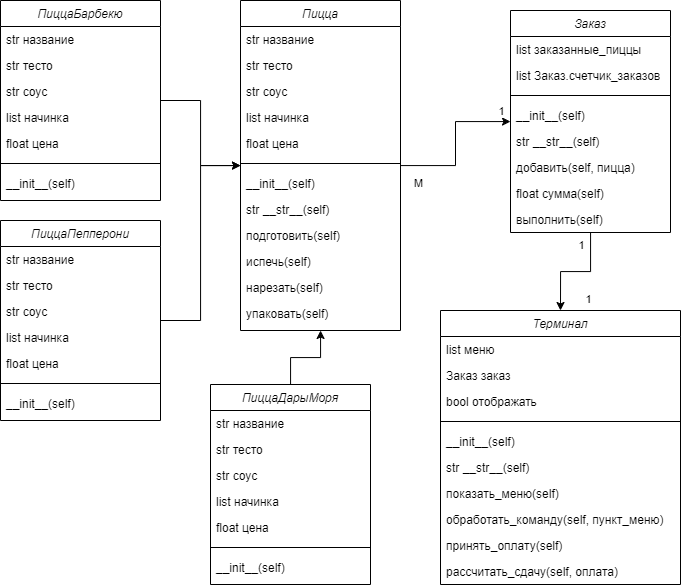

The diagram above was exported from draw.io. Its source (the exported page's mxGraphModel, read from the mxfile embedded in the PNG):
<mxGraphModel dx="565" dy="1036" grid="1" gridSize="10" guides="1" tooltips="1" connect="1" arrows="1" fold="1" page="1" pageScale="1" pageWidth="827" pageHeight="1169" math="0" shadow="0">
  <root>
    <mxCell id="WIyWlLk6GJQsqaUBKTNV-0" />
    <mxCell id="WIyWlLk6GJQsqaUBKTNV-1" parent="WIyWlLk6GJQsqaUBKTNV-0" />
    <mxCell id="n_dQG5MlVwqpkVQPeHbG-32" style="edgeStyle=orthogonalEdgeStyle;rounded=0;orthogonalLoop=1;jettySize=auto;html=1;" edge="1" parent="WIyWlLk6GJQsqaUBKTNV-1" source="zkfFHV4jXpPFQw0GAbJ--0" target="n_dQG5MlVwqpkVQPeHbG-18">
      <mxGeometry relative="1" as="geometry">
        <mxPoint x="560" y="-140" as="targetPoint" />
      </mxGeometry>
    </mxCell>
    <mxCell id="n_dQG5MlVwqpkVQPeHbG-48" value="М" style="edgeLabel;html=1;align=center;verticalAlign=middle;resizable=0;points=[];" vertex="1" connectable="0" parent="n_dQG5MlVwqpkVQPeHbG-32">
      <mxGeometry x="-0.0213" y="2" relative="1" as="geometry">
        <mxPoint x="-36" y="38" as="offset" />
      </mxGeometry>
    </mxCell>
    <mxCell id="n_dQG5MlVwqpkVQPeHbG-54" value="1" style="edgeLabel;html=1;align=center;verticalAlign=middle;resizable=0;points=[];" vertex="1" connectable="0" parent="n_dQG5MlVwqpkVQPeHbG-32">
      <mxGeometry x="0.4162" relative="1" as="geometry">
        <mxPoint x="35" y="-11" as="offset" />
      </mxGeometry>
    </mxCell>
    <mxCell id="zkfFHV4jXpPFQw0GAbJ--0" value="Пицца" style="swimlane;fontStyle=2;align=center;verticalAlign=top;childLayout=stackLayout;horizontal=1;startSize=26;horizontalStack=0;resizeParent=1;resizeLast=0;collapsible=1;marginBottom=0;rounded=0;shadow=0;strokeWidth=1;" parent="WIyWlLk6GJQsqaUBKTNV-1" vertex="1">
      <mxGeometry x="350" y="30" width="160" height="330" as="geometry">
        <mxRectangle x="330" y="150" width="160" height="26" as="alternateBounds" />
      </mxGeometry>
    </mxCell>
    <mxCell id="zkfFHV4jXpPFQw0GAbJ--1" value="str название" style="text;align=left;verticalAlign=top;spacingLeft=4;spacingRight=4;overflow=hidden;rotatable=0;points=[[0,0.5],[1,0.5]];portConstraint=eastwest;" parent="zkfFHV4jXpPFQw0GAbJ--0" vertex="1">
      <mxGeometry y="26" width="160" height="26" as="geometry" />
    </mxCell>
    <mxCell id="zkfFHV4jXpPFQw0GAbJ--2" value="str тесто" style="text;align=left;verticalAlign=top;spacingLeft=4;spacingRight=4;overflow=hidden;rotatable=0;points=[[0,0.5],[1,0.5]];portConstraint=eastwest;rounded=0;shadow=0;html=0;" parent="zkfFHV4jXpPFQw0GAbJ--0" vertex="1">
      <mxGeometry y="52" width="160" height="26" as="geometry" />
    </mxCell>
    <mxCell id="zkfFHV4jXpPFQw0GAbJ--3" value="str соус" style="text;align=left;verticalAlign=top;spacingLeft=4;spacingRight=4;overflow=hidden;rotatable=0;points=[[0,0.5],[1,0.5]];portConstraint=eastwest;rounded=0;shadow=0;html=0;" parent="zkfFHV4jXpPFQw0GAbJ--0" vertex="1">
      <mxGeometry y="78" width="160" height="26" as="geometry" />
    </mxCell>
    <mxCell id="n_dQG5MlVwqpkVQPeHbG-1" value="list начинка" style="text;align=left;verticalAlign=top;spacingLeft=4;spacingRight=4;overflow=hidden;rotatable=0;points=[[0,0.5],[1,0.5]];portConstraint=eastwest;rounded=0;shadow=0;html=0;" vertex="1" parent="zkfFHV4jXpPFQw0GAbJ--0">
      <mxGeometry y="104" width="160" height="26" as="geometry" />
    </mxCell>
    <mxCell id="n_dQG5MlVwqpkVQPeHbG-9" value="float цена" style="text;align=left;verticalAlign=top;spacingLeft=4;spacingRight=4;overflow=hidden;rotatable=0;points=[[0,0.5],[1,0.5]];portConstraint=eastwest;rounded=0;shadow=0;html=0;" vertex="1" parent="zkfFHV4jXpPFQw0GAbJ--0">
      <mxGeometry y="130" width="160" height="26" as="geometry" />
    </mxCell>
    <mxCell id="zkfFHV4jXpPFQw0GAbJ--4" value="" style="line;html=1;strokeWidth=1;align=left;verticalAlign=middle;spacingTop=-1;spacingLeft=3;spacingRight=3;rotatable=0;labelPosition=right;points=[];portConstraint=eastwest;" parent="zkfFHV4jXpPFQw0GAbJ--0" vertex="1">
      <mxGeometry y="156" width="160" height="14" as="geometry" />
    </mxCell>
    <mxCell id="zkfFHV4jXpPFQw0GAbJ--5" value="__init__(self)&#10;" style="text;align=left;verticalAlign=top;spacingLeft=4;spacingRight=4;overflow=hidden;rotatable=0;points=[[0,0.5],[1,0.5]];portConstraint=eastwest;" parent="zkfFHV4jXpPFQw0GAbJ--0" vertex="1">
      <mxGeometry y="170" width="160" height="26" as="geometry" />
    </mxCell>
    <mxCell id="n_dQG5MlVwqpkVQPeHbG-11" value="str __str__(self)" style="text;align=left;verticalAlign=top;spacingLeft=4;spacingRight=4;overflow=hidden;rotatable=0;points=[[0,0.5],[1,0.5]];portConstraint=eastwest;" vertex="1" parent="zkfFHV4jXpPFQw0GAbJ--0">
      <mxGeometry y="196" width="160" height="26" as="geometry" />
    </mxCell>
    <mxCell id="n_dQG5MlVwqpkVQPeHbG-13" value="подготовить(self)" style="text;align=left;verticalAlign=top;spacingLeft=4;spacingRight=4;overflow=hidden;rotatable=0;points=[[0,0.5],[1,0.5]];portConstraint=eastwest;" vertex="1" parent="zkfFHV4jXpPFQw0GAbJ--0">
      <mxGeometry y="222" width="160" height="26" as="geometry" />
    </mxCell>
    <mxCell id="n_dQG5MlVwqpkVQPeHbG-15" value="испечь(self)" style="text;align=left;verticalAlign=top;spacingLeft=4;spacingRight=4;overflow=hidden;rotatable=0;points=[[0,0.5],[1,0.5]];portConstraint=eastwest;" vertex="1" parent="zkfFHV4jXpPFQw0GAbJ--0">
      <mxGeometry y="248" width="160" height="26" as="geometry" />
    </mxCell>
    <mxCell id="n_dQG5MlVwqpkVQPeHbG-16" value="нарезать(self)" style="text;align=left;verticalAlign=top;spacingLeft=4;spacingRight=4;overflow=hidden;rotatable=0;points=[[0,0.5],[1,0.5]];portConstraint=eastwest;" vertex="1" parent="zkfFHV4jXpPFQw0GAbJ--0">
      <mxGeometry y="274" width="160" height="26" as="geometry" />
    </mxCell>
    <mxCell id="n_dQG5MlVwqpkVQPeHbG-17" value="упаковать(self)" style="text;align=left;verticalAlign=top;spacingLeft=4;spacingRight=4;overflow=hidden;rotatable=0;points=[[0,0.5],[1,0.5]];portConstraint=eastwest;" vertex="1" parent="zkfFHV4jXpPFQw0GAbJ--0">
      <mxGeometry y="300" width="160" height="26" as="geometry" />
    </mxCell>
    <mxCell id="n_dQG5MlVwqpkVQPeHbG-49" style="edgeStyle=orthogonalEdgeStyle;rounded=0;orthogonalLoop=1;jettySize=auto;html=1;entryX=0.5;entryY=0;entryDx=0;entryDy=0;" edge="1" parent="WIyWlLk6GJQsqaUBKTNV-1" source="n_dQG5MlVwqpkVQPeHbG-18" target="n_dQG5MlVwqpkVQPeHbG-33">
      <mxGeometry relative="1" as="geometry" />
    </mxCell>
    <mxCell id="n_dQG5MlVwqpkVQPeHbG-50" value="1" style="edgeLabel;html=1;align=center;verticalAlign=middle;resizable=0;points=[];" vertex="1" connectable="0" parent="n_dQG5MlVwqpkVQPeHbG-49">
      <mxGeometry x="0.0588" y="1" relative="1" as="geometry">
        <mxPoint x="9" y="-28" as="offset" />
      </mxGeometry>
    </mxCell>
    <mxCell id="n_dQG5MlVwqpkVQPeHbG-51" value="1" style="edgeLabel;html=1;align=center;verticalAlign=middle;resizable=0;points=[];" vertex="1" connectable="0" parent="n_dQG5MlVwqpkVQPeHbG-49">
      <mxGeometry x="-0.0588" y="1" relative="1" as="geometry">
        <mxPoint x="9" y="26" as="offset" />
      </mxGeometry>
    </mxCell>
    <mxCell id="n_dQG5MlVwqpkVQPeHbG-18" value="Заказ" style="swimlane;fontStyle=2;align=center;verticalAlign=top;childLayout=stackLayout;horizontal=1;startSize=26;horizontalStack=0;resizeParent=1;resizeLast=0;collapsible=1;marginBottom=0;rounded=0;shadow=0;strokeWidth=1;" vertex="1" parent="WIyWlLk6GJQsqaUBKTNV-1">
      <mxGeometry x="620" y="40" width="160" height="222" as="geometry">
        <mxRectangle x="330" y="150" width="160" height="26" as="alternateBounds" />
      </mxGeometry>
    </mxCell>
    <mxCell id="n_dQG5MlVwqpkVQPeHbG-22" value="list заказанные_пиццы" style="text;align=left;verticalAlign=top;spacingLeft=4;spacingRight=4;overflow=hidden;rotatable=0;points=[[0,0.5],[1,0.5]];portConstraint=eastwest;rounded=0;shadow=0;html=0;" vertex="1" parent="n_dQG5MlVwqpkVQPeHbG-18">
      <mxGeometry y="26" width="160" height="26" as="geometry" />
    </mxCell>
    <mxCell id="n_dQG5MlVwqpkVQPeHbG-23" value="list Заказ.счетчик_заказов" style="text;align=left;verticalAlign=top;spacingLeft=4;spacingRight=4;overflow=hidden;rotatable=0;points=[[0,0.5],[1,0.5]];portConstraint=eastwest;rounded=0;shadow=0;html=0;" vertex="1" parent="n_dQG5MlVwqpkVQPeHbG-18">
      <mxGeometry y="52" width="160" height="26" as="geometry" />
    </mxCell>
    <mxCell id="n_dQG5MlVwqpkVQPeHbG-24" value="" style="line;html=1;strokeWidth=1;align=left;verticalAlign=middle;spacingTop=-1;spacingLeft=3;spacingRight=3;rotatable=0;labelPosition=right;points=[];portConstraint=eastwest;" vertex="1" parent="n_dQG5MlVwqpkVQPeHbG-18">
      <mxGeometry y="78" width="160" height="14" as="geometry" />
    </mxCell>
    <mxCell id="n_dQG5MlVwqpkVQPeHbG-25" value="__init__(self)&#10;" style="text;align=left;verticalAlign=top;spacingLeft=4;spacingRight=4;overflow=hidden;rotatable=0;points=[[0,0.5],[1,0.5]];portConstraint=eastwest;" vertex="1" parent="n_dQG5MlVwqpkVQPeHbG-18">
      <mxGeometry y="92" width="160" height="26" as="geometry" />
    </mxCell>
    <mxCell id="n_dQG5MlVwqpkVQPeHbG-26" value="str __str__(self)" style="text;align=left;verticalAlign=top;spacingLeft=4;spacingRight=4;overflow=hidden;rotatable=0;points=[[0,0.5],[1,0.5]];portConstraint=eastwest;" vertex="1" parent="n_dQG5MlVwqpkVQPeHbG-18">
      <mxGeometry y="118" width="160" height="26" as="geometry" />
    </mxCell>
    <mxCell id="n_dQG5MlVwqpkVQPeHbG-27" value="добавить(self, пицца)" style="text;align=left;verticalAlign=top;spacingLeft=4;spacingRight=4;overflow=hidden;rotatable=0;points=[[0,0.5],[1,0.5]];portConstraint=eastwest;" vertex="1" parent="n_dQG5MlVwqpkVQPeHbG-18">
      <mxGeometry y="144" width="160" height="26" as="geometry" />
    </mxCell>
    <mxCell id="n_dQG5MlVwqpkVQPeHbG-28" value="float сумма(self)" style="text;align=left;verticalAlign=top;spacingLeft=4;spacingRight=4;overflow=hidden;rotatable=0;points=[[0,0.5],[1,0.5]];portConstraint=eastwest;" vertex="1" parent="n_dQG5MlVwqpkVQPeHbG-18">
      <mxGeometry y="170" width="160" height="26" as="geometry" />
    </mxCell>
    <mxCell id="n_dQG5MlVwqpkVQPeHbG-29" value="выполнить(self)" style="text;align=left;verticalAlign=top;spacingLeft=4;spacingRight=4;overflow=hidden;rotatable=0;points=[[0,0.5],[1,0.5]];portConstraint=eastwest;" vertex="1" parent="n_dQG5MlVwqpkVQPeHbG-18">
      <mxGeometry y="196" width="160" height="26" as="geometry" />
    </mxCell>
    <mxCell id="n_dQG5MlVwqpkVQPeHbG-33" value="Терминал" style="swimlane;fontStyle=2;align=center;verticalAlign=top;childLayout=stackLayout;horizontal=1;startSize=26;horizontalStack=0;resizeParent=1;resizeLast=0;collapsible=1;marginBottom=0;rounded=0;shadow=0;strokeWidth=1;" vertex="1" parent="WIyWlLk6GJQsqaUBKTNV-1">
      <mxGeometry x="550" y="340" width="240" height="274" as="geometry">
        <mxRectangle x="330" y="150" width="160" height="26" as="alternateBounds" />
      </mxGeometry>
    </mxCell>
    <mxCell id="n_dQG5MlVwqpkVQPeHbG-34" value="list меню" style="text;align=left;verticalAlign=top;spacingLeft=4;spacingRight=4;overflow=hidden;rotatable=0;points=[[0,0.5],[1,0.5]];portConstraint=eastwest;" vertex="1" parent="n_dQG5MlVwqpkVQPeHbG-33">
      <mxGeometry y="26" width="240" height="26" as="geometry" />
    </mxCell>
    <mxCell id="n_dQG5MlVwqpkVQPeHbG-35" value="Заказ заказ" style="text;align=left;verticalAlign=top;spacingLeft=4;spacingRight=4;overflow=hidden;rotatable=0;points=[[0,0.5],[1,0.5]];portConstraint=eastwest;rounded=0;shadow=0;html=0;" vertex="1" parent="n_dQG5MlVwqpkVQPeHbG-33">
      <mxGeometry y="52" width="240" height="26" as="geometry" />
    </mxCell>
    <mxCell id="n_dQG5MlVwqpkVQPeHbG-36" value="bool отображать " style="text;align=left;verticalAlign=top;spacingLeft=4;spacingRight=4;overflow=hidden;rotatable=0;points=[[0,0.5],[1,0.5]];portConstraint=eastwest;rounded=0;shadow=0;html=0;" vertex="1" parent="n_dQG5MlVwqpkVQPeHbG-33">
      <mxGeometry y="78" width="240" height="26" as="geometry" />
    </mxCell>
    <mxCell id="n_dQG5MlVwqpkVQPeHbG-39" value="" style="line;html=1;strokeWidth=1;align=left;verticalAlign=middle;spacingTop=-1;spacingLeft=3;spacingRight=3;rotatable=0;labelPosition=right;points=[];portConstraint=eastwest;" vertex="1" parent="n_dQG5MlVwqpkVQPeHbG-33">
      <mxGeometry y="104" width="240" height="14" as="geometry" />
    </mxCell>
    <mxCell id="n_dQG5MlVwqpkVQPeHbG-40" value="__init__(self)&#10;" style="text;align=left;verticalAlign=top;spacingLeft=4;spacingRight=4;overflow=hidden;rotatable=0;points=[[0,0.5],[1,0.5]];portConstraint=eastwest;" vertex="1" parent="n_dQG5MlVwqpkVQPeHbG-33">
      <mxGeometry y="118" width="240" height="26" as="geometry" />
    </mxCell>
    <mxCell id="n_dQG5MlVwqpkVQPeHbG-41" value="str __str__(self)" style="text;align=left;verticalAlign=top;spacingLeft=4;spacingRight=4;overflow=hidden;rotatable=0;points=[[0,0.5],[1,0.5]];portConstraint=eastwest;" vertex="1" parent="n_dQG5MlVwqpkVQPeHbG-33">
      <mxGeometry y="144" width="240" height="26" as="geometry" />
    </mxCell>
    <mxCell id="n_dQG5MlVwqpkVQPeHbG-42" value="показать_меню(self)" style="text;align=left;verticalAlign=top;spacingLeft=4;spacingRight=4;overflow=hidden;rotatable=0;points=[[0,0.5],[1,0.5]];portConstraint=eastwest;" vertex="1" parent="n_dQG5MlVwqpkVQPeHbG-33">
      <mxGeometry y="170" width="240" height="26" as="geometry" />
    </mxCell>
    <mxCell id="n_dQG5MlVwqpkVQPeHbG-43" value="обработать_команду(self, пункт_меню)" style="text;align=left;verticalAlign=top;spacingLeft=4;spacingRight=4;overflow=hidden;rotatable=0;points=[[0,0.5],[1,0.5]];portConstraint=eastwest;" vertex="1" parent="n_dQG5MlVwqpkVQPeHbG-33">
      <mxGeometry y="196" width="240" height="26" as="geometry" />
    </mxCell>
    <mxCell id="n_dQG5MlVwqpkVQPeHbG-44" value="принять_оплату(self)" style="text;align=left;verticalAlign=top;spacingLeft=4;spacingRight=4;overflow=hidden;rotatable=0;points=[[0,0.5],[1,0.5]];portConstraint=eastwest;" vertex="1" parent="n_dQG5MlVwqpkVQPeHbG-33">
      <mxGeometry y="222" width="240" height="26" as="geometry" />
    </mxCell>
    <mxCell id="n_dQG5MlVwqpkVQPeHbG-52" value="рассчитать_сдачу(self, оплата)" style="text;align=left;verticalAlign=top;spacingLeft=4;spacingRight=4;overflow=hidden;rotatable=0;points=[[0,0.5],[1,0.5]];portConstraint=eastwest;" vertex="1" parent="n_dQG5MlVwqpkVQPeHbG-33">
      <mxGeometry y="248" width="240" height="26" as="geometry" />
    </mxCell>
    <mxCell id="n_dQG5MlVwqpkVQPeHbG-69" style="edgeStyle=orthogonalEdgeStyle;rounded=0;orthogonalLoop=1;jettySize=auto;html=1;" edge="1" parent="WIyWlLk6GJQsqaUBKTNV-1" source="n_dQG5MlVwqpkVQPeHbG-55" target="zkfFHV4jXpPFQw0GAbJ--0">
      <mxGeometry relative="1" as="geometry" />
    </mxCell>
    <mxCell id="n_dQG5MlVwqpkVQPeHbG-55" value="ПиццаБарбекю" style="swimlane;fontStyle=2;align=center;verticalAlign=top;childLayout=stackLayout;horizontal=1;startSize=26;horizontalStack=0;resizeParent=1;resizeLast=0;collapsible=1;marginBottom=0;rounded=0;shadow=0;strokeWidth=1;" vertex="1" parent="WIyWlLk6GJQsqaUBKTNV-1">
      <mxGeometry x="110" y="30" width="160" height="200" as="geometry">
        <mxRectangle x="330" y="150" width="160" height="26" as="alternateBounds" />
      </mxGeometry>
    </mxCell>
    <mxCell id="n_dQG5MlVwqpkVQPeHbG-56" value="str название" style="text;align=left;verticalAlign=top;spacingLeft=4;spacingRight=4;overflow=hidden;rotatable=0;points=[[0,0.5],[1,0.5]];portConstraint=eastwest;" vertex="1" parent="n_dQG5MlVwqpkVQPeHbG-55">
      <mxGeometry y="26" width="160" height="26" as="geometry" />
    </mxCell>
    <mxCell id="n_dQG5MlVwqpkVQPeHbG-57" value="str тесто" style="text;align=left;verticalAlign=top;spacingLeft=4;spacingRight=4;overflow=hidden;rotatable=0;points=[[0,0.5],[1,0.5]];portConstraint=eastwest;rounded=0;shadow=0;html=0;" vertex="1" parent="n_dQG5MlVwqpkVQPeHbG-55">
      <mxGeometry y="52" width="160" height="26" as="geometry" />
    </mxCell>
    <mxCell id="n_dQG5MlVwqpkVQPeHbG-58" value="str соус" style="text;align=left;verticalAlign=top;spacingLeft=4;spacingRight=4;overflow=hidden;rotatable=0;points=[[0,0.5],[1,0.5]];portConstraint=eastwest;rounded=0;shadow=0;html=0;" vertex="1" parent="n_dQG5MlVwqpkVQPeHbG-55">
      <mxGeometry y="78" width="160" height="26" as="geometry" />
    </mxCell>
    <mxCell id="n_dQG5MlVwqpkVQPeHbG-59" value="list начинка" style="text;align=left;verticalAlign=top;spacingLeft=4;spacingRight=4;overflow=hidden;rotatable=0;points=[[0,0.5],[1,0.5]];portConstraint=eastwest;rounded=0;shadow=0;html=0;" vertex="1" parent="n_dQG5MlVwqpkVQPeHbG-55">
      <mxGeometry y="104" width="160" height="26" as="geometry" />
    </mxCell>
    <mxCell id="n_dQG5MlVwqpkVQPeHbG-60" value="float цена" style="text;align=left;verticalAlign=top;spacingLeft=4;spacingRight=4;overflow=hidden;rotatable=0;points=[[0,0.5],[1,0.5]];portConstraint=eastwest;rounded=0;shadow=0;html=0;" vertex="1" parent="n_dQG5MlVwqpkVQPeHbG-55">
      <mxGeometry y="130" width="160" height="26" as="geometry" />
    </mxCell>
    <mxCell id="n_dQG5MlVwqpkVQPeHbG-61" value="" style="line;html=1;strokeWidth=1;align=left;verticalAlign=middle;spacingTop=-1;spacingLeft=3;spacingRight=3;rotatable=0;labelPosition=right;points=[];portConstraint=eastwest;" vertex="1" parent="n_dQG5MlVwqpkVQPeHbG-55">
      <mxGeometry y="156" width="160" height="14" as="geometry" />
    </mxCell>
    <mxCell id="n_dQG5MlVwqpkVQPeHbG-62" value="__init__(self)&#10;" style="text;align=left;verticalAlign=top;spacingLeft=4;spacingRight=4;overflow=hidden;rotatable=0;points=[[0,0.5],[1,0.5]];portConstraint=eastwest;" vertex="1" parent="n_dQG5MlVwqpkVQPeHbG-55">
      <mxGeometry y="170" width="160" height="26" as="geometry" />
    </mxCell>
    <mxCell id="n_dQG5MlVwqpkVQPeHbG-78" style="edgeStyle=orthogonalEdgeStyle;rounded=0;orthogonalLoop=1;jettySize=auto;html=1;" edge="1" parent="WIyWlLk6GJQsqaUBKTNV-1" source="n_dQG5MlVwqpkVQPeHbG-70" target="zkfFHV4jXpPFQw0GAbJ--0">
      <mxGeometry relative="1" as="geometry" />
    </mxCell>
    <mxCell id="n_dQG5MlVwqpkVQPeHbG-70" value="ПиццаПепперони" style="swimlane;fontStyle=2;align=center;verticalAlign=top;childLayout=stackLayout;horizontal=1;startSize=26;horizontalStack=0;resizeParent=1;resizeLast=0;collapsible=1;marginBottom=0;rounded=0;shadow=0;strokeWidth=1;" vertex="1" parent="WIyWlLk6GJQsqaUBKTNV-1">
      <mxGeometry x="110" y="250" width="160" height="200" as="geometry">
        <mxRectangle x="330" y="150" width="160" height="26" as="alternateBounds" />
      </mxGeometry>
    </mxCell>
    <mxCell id="n_dQG5MlVwqpkVQPeHbG-71" value="str название" style="text;align=left;verticalAlign=top;spacingLeft=4;spacingRight=4;overflow=hidden;rotatable=0;points=[[0,0.5],[1,0.5]];portConstraint=eastwest;" vertex="1" parent="n_dQG5MlVwqpkVQPeHbG-70">
      <mxGeometry y="26" width="160" height="26" as="geometry" />
    </mxCell>
    <mxCell id="n_dQG5MlVwqpkVQPeHbG-72" value="str тесто" style="text;align=left;verticalAlign=top;spacingLeft=4;spacingRight=4;overflow=hidden;rotatable=0;points=[[0,0.5],[1,0.5]];portConstraint=eastwest;rounded=0;shadow=0;html=0;" vertex="1" parent="n_dQG5MlVwqpkVQPeHbG-70">
      <mxGeometry y="52" width="160" height="26" as="geometry" />
    </mxCell>
    <mxCell id="n_dQG5MlVwqpkVQPeHbG-73" value="str соус" style="text;align=left;verticalAlign=top;spacingLeft=4;spacingRight=4;overflow=hidden;rotatable=0;points=[[0,0.5],[1,0.5]];portConstraint=eastwest;rounded=0;shadow=0;html=0;" vertex="1" parent="n_dQG5MlVwqpkVQPeHbG-70">
      <mxGeometry y="78" width="160" height="26" as="geometry" />
    </mxCell>
    <mxCell id="n_dQG5MlVwqpkVQPeHbG-74" value="list начинка" style="text;align=left;verticalAlign=top;spacingLeft=4;spacingRight=4;overflow=hidden;rotatable=0;points=[[0,0.5],[1,0.5]];portConstraint=eastwest;rounded=0;shadow=0;html=0;" vertex="1" parent="n_dQG5MlVwqpkVQPeHbG-70">
      <mxGeometry y="104" width="160" height="26" as="geometry" />
    </mxCell>
    <mxCell id="n_dQG5MlVwqpkVQPeHbG-75" value="float цена" style="text;align=left;verticalAlign=top;spacingLeft=4;spacingRight=4;overflow=hidden;rotatable=0;points=[[0,0.5],[1,0.5]];portConstraint=eastwest;rounded=0;shadow=0;html=0;" vertex="1" parent="n_dQG5MlVwqpkVQPeHbG-70">
      <mxGeometry y="130" width="160" height="26" as="geometry" />
    </mxCell>
    <mxCell id="n_dQG5MlVwqpkVQPeHbG-76" value="" style="line;html=1;strokeWidth=1;align=left;verticalAlign=middle;spacingTop=-1;spacingLeft=3;spacingRight=3;rotatable=0;labelPosition=right;points=[];portConstraint=eastwest;" vertex="1" parent="n_dQG5MlVwqpkVQPeHbG-70">
      <mxGeometry y="156" width="160" height="14" as="geometry" />
    </mxCell>
    <mxCell id="n_dQG5MlVwqpkVQPeHbG-77" value="__init__(self)&#10;" style="text;align=left;verticalAlign=top;spacingLeft=4;spacingRight=4;overflow=hidden;rotatable=0;points=[[0,0.5],[1,0.5]];portConstraint=eastwest;" vertex="1" parent="n_dQG5MlVwqpkVQPeHbG-70">
      <mxGeometry y="170" width="160" height="26" as="geometry" />
    </mxCell>
    <mxCell id="n_dQG5MlVwqpkVQPeHbG-87" style="edgeStyle=orthogonalEdgeStyle;rounded=0;orthogonalLoop=1;jettySize=auto;html=1;" edge="1" parent="WIyWlLk6GJQsqaUBKTNV-1" source="n_dQG5MlVwqpkVQPeHbG-79" target="zkfFHV4jXpPFQw0GAbJ--0">
      <mxGeometry relative="1" as="geometry" />
    </mxCell>
    <mxCell id="n_dQG5MlVwqpkVQPeHbG-79" value="ПиццаДарыМоря" style="swimlane;fontStyle=2;align=center;verticalAlign=top;childLayout=stackLayout;horizontal=1;startSize=26;horizontalStack=0;resizeParent=1;resizeLast=0;collapsible=1;marginBottom=0;rounded=0;shadow=0;strokeWidth=1;" vertex="1" parent="WIyWlLk6GJQsqaUBKTNV-1">
      <mxGeometry x="320" y="414" width="160" height="200" as="geometry">
        <mxRectangle x="330" y="150" width="160" height="26" as="alternateBounds" />
      </mxGeometry>
    </mxCell>
    <mxCell id="n_dQG5MlVwqpkVQPeHbG-80" value="str название" style="text;align=left;verticalAlign=top;spacingLeft=4;spacingRight=4;overflow=hidden;rotatable=0;points=[[0,0.5],[1,0.5]];portConstraint=eastwest;" vertex="1" parent="n_dQG5MlVwqpkVQPeHbG-79">
      <mxGeometry y="26" width="160" height="26" as="geometry" />
    </mxCell>
    <mxCell id="n_dQG5MlVwqpkVQPeHbG-81" value="str тесто" style="text;align=left;verticalAlign=top;spacingLeft=4;spacingRight=4;overflow=hidden;rotatable=0;points=[[0,0.5],[1,0.5]];portConstraint=eastwest;rounded=0;shadow=0;html=0;" vertex="1" parent="n_dQG5MlVwqpkVQPeHbG-79">
      <mxGeometry y="52" width="160" height="26" as="geometry" />
    </mxCell>
    <mxCell id="n_dQG5MlVwqpkVQPeHbG-82" value="str соус" style="text;align=left;verticalAlign=top;spacingLeft=4;spacingRight=4;overflow=hidden;rotatable=0;points=[[0,0.5],[1,0.5]];portConstraint=eastwest;rounded=0;shadow=0;html=0;" vertex="1" parent="n_dQG5MlVwqpkVQPeHbG-79">
      <mxGeometry y="78" width="160" height="26" as="geometry" />
    </mxCell>
    <mxCell id="n_dQG5MlVwqpkVQPeHbG-83" value="list начинка" style="text;align=left;verticalAlign=top;spacingLeft=4;spacingRight=4;overflow=hidden;rotatable=0;points=[[0,0.5],[1,0.5]];portConstraint=eastwest;rounded=0;shadow=0;html=0;" vertex="1" parent="n_dQG5MlVwqpkVQPeHbG-79">
      <mxGeometry y="104" width="160" height="26" as="geometry" />
    </mxCell>
    <mxCell id="n_dQG5MlVwqpkVQPeHbG-84" value="float цена" style="text;align=left;verticalAlign=top;spacingLeft=4;spacingRight=4;overflow=hidden;rotatable=0;points=[[0,0.5],[1,0.5]];portConstraint=eastwest;rounded=0;shadow=0;html=0;" vertex="1" parent="n_dQG5MlVwqpkVQPeHbG-79">
      <mxGeometry y="130" width="160" height="26" as="geometry" />
    </mxCell>
    <mxCell id="n_dQG5MlVwqpkVQPeHbG-85" value="" style="line;html=1;strokeWidth=1;align=left;verticalAlign=middle;spacingTop=-1;spacingLeft=3;spacingRight=3;rotatable=0;labelPosition=right;points=[];portConstraint=eastwest;" vertex="1" parent="n_dQG5MlVwqpkVQPeHbG-79">
      <mxGeometry y="156" width="160" height="14" as="geometry" />
    </mxCell>
    <mxCell id="n_dQG5MlVwqpkVQPeHbG-86" value="__init__(self)&#10;" style="text;align=left;verticalAlign=top;spacingLeft=4;spacingRight=4;overflow=hidden;rotatable=0;points=[[0,0.5],[1,0.5]];portConstraint=eastwest;" vertex="1" parent="n_dQG5MlVwqpkVQPeHbG-79">
      <mxGeometry y="170" width="160" height="26" as="geometry" />
    </mxCell>
  </root>
</mxGraphModel>